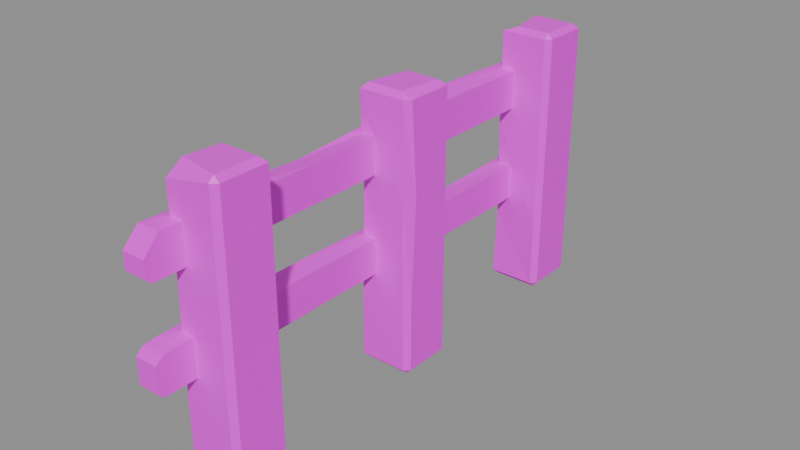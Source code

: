 # Source: Fence.blend  (saved by Blender 5.0.119; exported with 4.5.12 LTS)
import bpy
from mathutils import Matrix  # noqa: F401  (used for matrix-valued properties, if any)

bpy.ops.wm.read_factory_settings(use_empty=True)
scene = bpy.context.scene
scene.name = 'Scene'

# ---- collections
col_collection = bpy.data.collections.new('Collection'); scene.collection.children.link(col_collection)

# ---- images (referenced by path relative to the original .blend; pixels are not part of the script)
import os
ASSET_DIR = os.environ.get("B2B_ASSET_DIR", "")  # directory of the original .blend (textures are referenced by path, not embedded)
HERE = os.path.dirname(os.path.abspath(__file__))  # packed textures are extracted next to this script under _unpacked/

def load_image(name, relpath, width, height, colorspace="sRGB"):
    """Load a texture the original file referenced (path relative to the .blend, or extracted next to this script)."""
    p = next((c for c in (os.path.join(HERE, relpath), os.path.join(ASSET_DIR, relpath)) if relpath and os.path.exists(c)), "")
    if p:
        img = bpy.data.images.load(p, check_existing=True)
        img.name = name
    else:  # same state as the original file: an image datablock whose file is absent (Cycles renders it pink)
        img = bpy.data.images.new(name, width, height)
        img.source = "FILE"
        img.filepath = "//" + (relpath or name)
    img.colorspace_settings.name = colorspace
    return img
img_screenshot_2026_02_23_191417_png = load_image('Screenshot 2026-02-23 191417.png', 'Color/fence_texture.png', 1024, 1024, 'sRGB')

# ---- materials (node trees are filled in below, after node groups)
mat_material_003 = bpy.data.materials.new('Material.003')

# ---- material node trees
mat_material_003.use_nodes = True; mat_material_003.node_tree.nodes.clear()
_N = mat_material_003.node_tree.nodes; _L = mat_material_003.node_tree.links
n0 = _N.new('ShaderNodeBsdfPrincipled'); n0.name = 'Principled BSDF'; n0.location = (-200, 100)
n1 = _N.new('ShaderNodeOutputMaterial'); n1.name = 'Material Output'; n1.location = (200, 100)
n2 = _N.new('ShaderNodeTexImage'); n2.name = 'Image Texture'; n2.location = (-490, 75)
n2.image = img_screenshot_2026_02_23_191417_png
_L.new(n0.outputs[0], n1.inputs[0])
_L.new(n2.outputs[0], n0.inputs[0])
n1.is_active_output = True

# ---- meshes
me_cube_002 = bpy.data.meshes.new('Cube.002')
me_cube_002.from_pydata([(-0.1254, -0.1254, 0.0238), (-0.1165, -0.1254, 0.5386), (0.1254, 0.1254, 0.5386), (0.1254, 0.1254, 0.0238), (-0.09981, -0.09981, -0.3176), (-0.1254, -0.1254, -0.292), (-0.09618, -0.06729, 1.0), (-0.1245, -0.1254, 0.9293), (-0.09981, 0.09981, -0.3176), (-0.1254, 0.09981, -0.292), (-0.09981, 0.1254, -0.292), (-0.1254, 0.09981, 0.9744), (-0.07754, 0.09981, 1.0), (-0.09981, 0.1254, 0.9744), (0.09981, -0.09981, -0.3176), (0.1254, -0.09981, -0.292), (0.09981, -0.1254, -0.292), (0.1254, -0.09981, 0.9744), (0.09981, -0.09981, 1.0), (0.09981, -0.1254, 0.9744), (0.09981, 0.09981, -0.3176), (0.1254, 0.1254, -0.292), (0.09981, 0.09981, 1.0), (0.1254, 0.1254, 0.9744), (-0.1116, 0.1136, 0.5386), (-0.1249, 0.08694, 0.5386), (-0.1254, 0.09981, 0.0238), (-0.09981, 0.1254, 0.0238), (0.09981, -0.1254, 0.5386), (0.1254, -0.09981, 0.5386), (0.1254, -0.09981, 0.0238), (0.09981, -0.1254, 0.0238), (-0.1254, 0.8746, -0.02403), (-0.1254, 0.891, 0.5386), (0.1254, 1.125, 0.5386), (0.1254, 1.125, 0.0238), (-0.09981, 0.9002, -0.3176), (-0.1254, 0.8746, -0.292), (-0.09981, 0.9002, 1.0), (-0.1254, 0.8746, 0.9744), (-0.09981, 1.1, -0.3176), (-0.1254, 1.1, -0.292), (-0.09981, 1.125, -0.292), (-0.1254, 1.1, 0.9744), (-0.06626, 1.1, 1.0), (-0.09981, 1.125, 0.9744), (0.09981, 0.9002, -0.3176), (0.1254, 0.9002, -0.292), (0.09981, 0.8746, -0.292), (0.1254, 0.9002, 0.9744), (0.07125, 0.9002, 1.0), (0.09981, 0.8746, 0.9744), (0.09981, 1.1, -0.3176), (0.1254, 1.125, -0.292), (0.09981, 1.1, 1.0), (0.1254, 1.125, 0.9744), (-0.09981, 1.125, 0.5386), (-0.1254, 1.1, 0.5386), (-0.1254, 1.1, 0.0238), (-0.09981, 1.125, 0.0238), (0.09981, 0.8746, 0.5386), (0.1254, 0.9296, 0.5386), (0.1254, 0.9002, 0.0238), (0.09981, 0.8746, 0.0238), (-0.1254, 1.892, 0.0238), (-0.1254, 1.875, 0.5386), (0.1254, 2.125, 0.5386), (0.1254, 2.125, 0.0238), (-0.09981, 1.9, -0.3176), (-0.1254, 1.875, -0.292), (-0.05867, 1.9, 1.0), (-0.1254, 1.875, 0.9744), (-0.09981, 2.1, -0.3176), (-0.1254, 2.1, -0.292), (-0.09981, 2.125, -0.292), (-0.1254, 2.1, 0.9536), (-0.09981, 2.1, 1.0), (-0.09981, 2.125, 0.9744), (0.09981, 1.9, -0.3176), (0.1254, 1.9, -0.292), (0.09981, 1.875, -0.292), (0.1254, 1.9, 0.9744), (0.09981, 1.9, 1.0), (0.09981, 1.875, 0.9744), (0.09981, 2.1, -0.3176), (0.1254, 2.125, -0.292), (0.09981, 2.1, 1.0), (0.1254, 2.125, 0.9744), (-0.09981, 2.125, 0.5386), (-0.1254, 2.1, 0.5386), (-0.1254, 2.1, 0.0238), (-0.09981, 2.125, 0.0238), (0.09981, 1.875, 0.5386), (0.1254, 1.9, 0.5386), (0.1254, 1.9, 0.0238), (0.09981, 1.875, 0.0238), (-0.1655, 1.435, 0.6067), (-0.1655, 0.5652, 0.6067), (-0.1655, 0.5652, 0.7596), (-0.1655, 1.435, 0.8162), (-0.05589, 0.5652, 0.6067), (-0.05589, 1.435, 0.6067), (-0.05589, 1.435, 0.797), (-0.05589, 0.5652, 0.7778), (-0.1655, -0.2283, 0.7872), (-0.05589, -0.2283, 0.7872), (-0.1655, -0.3043, 0.7099), (-0.05589, -0.3043, 0.7099), (-0.1655, -0.2546, 0.6067), (-0.05589, -0.2546, 0.6067), (-0.1655, -0.2709, 0.6081), (-0.05589, -0.2709, 0.6081), (-0.1655, -0.2765, 0.6094), (-0.05589, -0.2765, 0.6094), (-0.1655, -0.2857, 0.6136), (-0.1655, -0.3043, 0.6306), (-0.05589, -0.3043, 0.6306), (-0.05589, -0.2857, 0.6136), (-0.1655, 2.221, 0.7872), (-0.05589, 2.221, 0.7872), (-0.1655, 2.285, 0.7802), (-0.05589, 2.285, 0.7802), (-0.1655, 2.304, 0.7461), (-0.05589, 2.304, 0.7461), (-0.1655, 2.268, 0.782), (-0.05589, 2.268, 0.782), (-0.1655, 2.289, 0.7738), (-0.05589, 2.289, 0.7738), (-0.1655, 2.096, 0.6067), (-0.05589, 2.096, 0.6067), (-0.1655, 2.124, 0.6092), (-0.05589, 2.124, 0.6092), (-0.1655, 2.304, 0.6616), (-0.1655, 2.249, 0.6365), (-0.05589, 2.249, 0.6365), (-0.05589, 2.304, 0.6616), (-0.1655, 1.435, 0.1336), (-0.1655, 0.5652, 0.1594), (-0.1655, 0.5652, 0.3141), (-0.1655, 1.435, 0.2895), (-0.05589, 0.5652, 0.1423), (-0.05589, 1.435, 0.1336), (-0.05589, 1.435, 0.3058), (-0.05589, 0.5652, 0.3141), (-0.1655, -0.1917, 0.3141), (-0.05589, -0.1917, 0.3141), (-0.1655, 2.271, 0.3141), (-0.05589, 2.271, 0.3141), (-0.1655, 2.304, 0.2772), (-0.05589, 2.304, 0.2772), (-0.1655, 2.187, 0.1336), (-0.05589, 2.187, 0.1336), (-0.1655, 2.304, 0.1485), (-0.1655, 2.271, 0.1411), (-0.05589, 2.271, 0.1411), (-0.05589, 2.304, 0.1485), (-0.1655, -0.2497, 0.1336), (-0.05589, -0.2497, 0.1336), (-0.1655, -0.2708, 0.1355), (-0.05589, -0.2708, 0.1355), (-0.1655, -0.285, 0.1386), (-0.05589, -0.285, 0.1386), (-0.1655, -0.2923, 0.1419), (-0.1655, -0.3043, 0.153), (-0.05589, -0.3043, 0.153), (-0.05589, -0.2923, 0.1419), (-0.1655, -0.2575, 0.3082), (-0.05589, -0.2575, 0.3082), (-0.1655, -0.2726, 0.3049), (-0.05589, -0.2726, 0.3049), (-0.1655, -0.3043, 0.2778), (-0.1655, -0.2768, 0.303), (-0.05589, -0.2768, 0.303), (-0.05589, -0.3043, 0.2778)], [], [(8, 9, 10), (11, 12, 13), (14, 15, 16), (17, 18, 19), (8, 4, 5, 9), (6, 12, 11, 7), (27, 10, 9, 26), (20, 8, 10, 21), (12, 22, 23, 13), (14, 20, 21, 15), (22, 18, 17, 23), (31, 16, 15, 30), (4, 14, 16, 5), (18, 6, 7, 19), (13, 24, 25, 11), (24, 27, 26, 25), (19, 28, 29, 17), (28, 31, 30, 29), (5, 0, 26, 9), (8, 20, 14, 4), (16, 31, 0, 5), (28, 19, 7, 1), (1, 7, 11, 25), (22, 12, 6, 18), (10, 27, 3, 21), (24, 13, 23, 2), (21, 3, 30, 15), (2, 23, 17, 29), (0, 1, 25, 26), (27, 24, 2, 3), (3, 2, 29, 30), (31, 28, 1, 0), (40, 41, 42), (43, 44, 45), (46, 47, 48), (49, 50, 51), (40, 36, 37, 41), (38, 44, 43, 39), (59, 42, 41, 58), (52, 40, 42, 53), (44, 54, 55, 45), (46, 52, 53, 47), (54, 50, 49, 55), (63, 48, 47, 62), (36, 46, 48, 37), (50, 38, 39, 51), (45, 56, 57, 43), (56, 59, 58, 57), (51, 60, 61, 49), (60, 63, 62, 61), (37, 32, 58, 41), (40, 52, 46, 36), (48, 63, 32, 37), (60, 51, 39, 33), (33, 39, 43, 57), (54, 44, 38, 50), (42, 59, 35, 53), (56, 45, 55, 34), (53, 35, 62, 47), (34, 55, 49, 61), (32, 33, 57, 58), (59, 56, 34, 35), (35, 34, 61, 62), (63, 60, 33, 32), (72, 73, 74), (75, 76, 77), (78, 79, 80), (81, 82, 83), (72, 68, 69, 73), (70, 76, 75, 71), (91, 74, 73, 90), (84, 72, 74, 85), (76, 86, 87, 77), (78, 84, 85, 79), (86, 82, 81, 87), (95, 80, 79, 94), (68, 78, 80, 69), (82, 70, 71, 83), (77, 88, 89, 75), (88, 91, 90, 89), (83, 92, 93, 81), (92, 95, 94, 93), (69, 64, 90, 73), (72, 84, 78, 68), (80, 95, 64, 69), (92, 83, 71, 65), (65, 71, 75, 89), (86, 76, 70, 82), (74, 91, 67, 85), (88, 77, 87, 66), (85, 67, 94, 79), (66, 87, 81, 93), (64, 65, 89, 90), (91, 88, 66, 67), (67, 66, 93, 94), (95, 92, 65, 64), (102, 99, 98, 103), (96, 101, 100, 97), (101, 102, 103, 100), (97, 98, 99, 96), (103, 98, 104, 105), (106, 107, 105, 104), (97, 100, 109, 108), (108, 109, 111, 110), (113, 112, 110, 111), (116, 115, 114, 117), (116, 107, 106, 115), (117, 114, 112, 113), (108, 110, 112, 114, 115, 106, 104, 98, 97), (100, 103, 105, 107, 116, 117, 113, 111, 109), (119, 118, 99, 102), (121, 120, 124, 125), (118, 119, 125, 124), (123, 122, 126, 127), (120, 121, 127, 126), (128, 129, 101, 96), (129, 128, 130, 131), (132, 135, 134, 133), (96, 99, 118, 124, 120, 126, 122, 132, 133, 130, 128), (133, 134, 131, 130), (132, 122, 123, 135), (142, 139, 138, 143), (136, 141, 140, 137), (141, 142, 143, 140), (137, 138, 139, 136), (143, 138, 144, 145), (147, 146, 139, 142), (149, 148, 146, 147), (150, 151, 141, 136), (152, 155, 154, 153), (136, 139, 146, 148, 152, 153, 150), (151, 150, 153, 154), (152, 148, 149, 155), (151, 154, 155, 149, 147, 142, 141), (137, 140, 157, 156), (156, 157, 159, 158), (161, 160, 158, 159), (164, 163, 162, 165), (165, 162, 160, 161), (145, 144, 166, 167), (168, 169, 167, 166), (170, 173, 172, 171), (156, 158, 160, 162, 163, 170, 171, 168, 166, 144, 138, 137), (171, 172, 169, 168), (164, 173, 170, 163), (140, 143, 145, 167, 169, 172, 173, 164, 165, 161, 159, 157), (129, 131, 134, 135, 123, 127, 121, 125, 119, 102, 101)])
_uv = me_cube_002.uv_layers.new(name='UVMap')
_uv.uv.foreach_set('vector', [0.6933, 0.1916, 0.6933, 0.1962, 0.6938, 0.1962, 0.6933, 0.4233, 0.6933, 0.4279, 0.6938, 0.4233, 0.6898, 0.1916, 0.6898, 0.1962, 0.6893, 0.1962, 0.6898, 0.4233, 0.6898, 0.4279, 0.6893, 0.4233, 0.6933, 0.1916, 0.6898, 0.1916, 0.6893, 0.1962, 0.6933, 0.1962, 0.6903, 0.4279, 0.6933, 0.4279, 0.6933, 0.4233, 0.6893, 0.4152, 0.6938, 0.2529, 0.6938, 0.1962, 0.6933, 0.1962, 0.6933, 0.2529, 0.6933, 0.1916, 0.6933, 0.1916, 0.6938, 0.1962, 0.6938, 0.1962, 0.6933, 0.4279, 0.6933, 0.4279, 0.6938, 0.4233, 0.6938, 0.4233, 0.6898, 0.1916, 0.6933, 0.1916, 0.6938, 0.1962, 0.6898, 0.1962, 0.6933, 0.4279, 0.6898, 0.4279, 0.6898, 0.4233, 0.6938, 0.4233, 0.6893, 0.2529, 0.6893, 0.1962, 0.6898, 0.1962, 0.6898, 0.2529, 0.6898, 0.1916, 0.6898, 0.1916, 0.6893, 0.1962, 0.6893, 0.1962, 0.6898, 0.4279, 0.6903, 0.4279, 0.6893, 0.4152, 0.6893, 0.4233, 0.6938, 0.4233, 0.6936, 0.3452, 0.6931, 0.3452, 0.6933, 0.4233, 0.6936, 0.3452, 0.6938, 0.2529, 0.6933, 0.2529, 0.6931, 0.3452, 0.6893, 0.4233, 0.6893, 0.3452, 0.6898, 0.3452, 0.6898, 0.4233, 0.6893, 0.3452, 0.6893, 0.2529, 0.6898, 0.2529, 0.6898, 0.3452, 0.6893, 0.1962, 0.6893, 0.2529, 0.6933, 0.2529, 0.6933, 0.1962, 0.6933, 0.1916, 0.6933, 0.1916, 0.6898, 0.1916, 0.6898, 0.1916, 0.6893, 0.1962, 0.6893, 0.2529, 0.6893, 0.2529, 0.6893, 0.1962, 0.6893, 0.3452, 0.6893, 0.4233, 0.6893, 0.4152, 0.6893, 0.3452, 0.6893, 0.3452, 0.6893, 0.4152, 0.6933, 0.4233, 0.6931, 0.3452, 0.6933, 0.4279, 0.6933, 0.4279, 0.6903, 0.4279, 0.6898, 0.4279, 0.6938, 0.1962, 0.6938, 0.2529, 0.6938, 0.2529, 0.6938, 0.1962, 0.6936, 0.3452, 0.6938, 0.4233, 0.6938, 0.4233, 0.6938, 0.3452, 0.6938, 0.1962, 0.6938, 0.2529, 0.6898, 0.2529, 0.6898, 0.1962, 0.6938, 0.3452, 0.6938, 0.4233, 0.6898, 0.4233, 0.6898, 0.3452, 0.6893, 0.2529, 0.6893, 0.3452, 0.6931, 0.3452, 0.6933, 0.2529, 0.6938, 0.2529, 0.6936, 0.3452, 0.6938, 0.3452, 0.6938, 0.2529, 0.6938, 0.2529, 0.6938, 0.3452, 0.6898, 0.3452, 0.6898, 0.2529, 0.6893, 0.2529, 0.6893, 0.3452, 0.6893, 0.3452, 0.6893, 0.2529, 0.7112, 0.1916, 0.7112, 0.1962, 0.7117, 0.1962, 0.7112, 0.4233, 0.7112, 0.4279, 0.7117, 0.4233, 0.7076, 0.1916, 0.7076, 0.1962, 0.7072, 0.1962, 0.7076, 0.4233, 0.7076, 0.4279, 0.7072, 0.4233, 0.7112, 0.1916, 0.7076, 0.1916, 0.7072, 0.1962, 0.7112, 0.1962, 0.7076, 0.4279, 0.7112, 0.4279, 0.7112, 0.4233, 0.7072, 0.4233, 0.7117, 0.2529, 0.7117, 0.1962, 0.7112, 0.1962, 0.7112, 0.2529, 0.7112, 0.1916, 0.7112, 0.1916, 0.7117, 0.1962, 0.7117, 0.1962, 0.7112, 0.4279, 0.7112, 0.4279, 0.7117, 0.4233, 0.7117, 0.4233, 0.7076, 0.1916, 0.7112, 0.1916, 0.7117, 0.1962, 0.7076, 0.1962, 0.7112, 0.4279, 0.7076, 0.4279, 0.7076, 0.4233, 0.7117, 0.4233, 0.7072, 0.2529, 0.7072, 0.1962, 0.7076, 0.1962, 0.7076, 0.2529, 0.7076, 0.1916, 0.7076, 0.1916, 0.7072, 0.1962, 0.7072, 0.1962, 0.7076, 0.4279, 0.7076, 0.4279, 0.7072, 0.4233, 0.7072, 0.4233, 0.7117, 0.4233, 0.7117, 0.3452, 0.7112, 0.3452, 0.7112, 0.4233, 0.7117, 0.3452, 0.7117, 0.2529, 0.7112, 0.2529, 0.7112, 0.3452, 0.7072, 0.4233, 0.7072, 0.3452, 0.7082, 0.3452, 0.7076, 0.4233, 0.7072, 0.3452, 0.7072, 0.2529, 0.7076, 0.2529, 0.7082, 0.3452, 0.7072, 0.1962, 0.7072, 0.2443, 0.7112, 0.2529, 0.7112, 0.1962, 0.7112, 0.1916, 0.7112, 0.1916, 0.7076, 0.1916, 0.7076, 0.1916, 0.7072, 0.1962, 0.7072, 0.2529, 0.7072, 0.2443, 0.7072, 0.1962, 0.7072, 0.3452, 0.7072, 0.4233, 0.7072, 0.4233, 0.7075, 0.3452, 0.7075, 0.3452, 0.7072, 0.4233, 0.7112, 0.4233, 0.7112, 0.3452, 0.7112, 0.4279, 0.7112, 0.4279, 0.7076, 0.4279, 0.7076, 0.4279, 0.7117, 0.1962, 0.7117, 0.2529, 0.7117, 0.2529, 0.7117, 0.1962, 0.7117, 0.3452, 0.7117, 0.4233, 0.7117, 0.4233, 0.7117, 0.3452, 0.7117, 0.1962, 0.7117, 0.2529, 0.7076, 0.2529, 0.7076, 0.1962, 0.7117, 0.3452, 0.7117, 0.4233, 0.7076, 0.4233, 0.7082, 0.3452, 0.7072, 0.2443, 0.7075, 0.3452, 0.7112, 0.3452, 0.7112, 0.2529, 0.7117, 0.2529, 0.7117, 0.3452, 0.7117, 0.3452, 0.7117, 0.2529, 0.7117, 0.2529, 0.7117, 0.3452, 0.7082, 0.3452, 0.7076, 0.2529, 0.7072, 0.2529, 0.7072, 0.3452, 0.7075, 0.3452, 0.7072, 0.2443, 0.7291, 0.1916, 0.7291, 0.1962, 0.7296, 0.1962, 0.7291, 0.4196, 0.7291, 0.4279, 0.7296, 0.4233, 0.7255, 0.1916, 0.7255, 0.1962, 0.7251, 0.1962, 0.7255, 0.4233, 0.7255, 0.4279, 0.7251, 0.4233, 0.7291, 0.1916, 0.7255, 0.1916, 0.7251, 0.1962, 0.7291, 0.1962, 0.7255, 0.4279, 0.7291, 0.4279, 0.7291, 0.4196, 0.7251, 0.4233, 0.7296, 0.2529, 0.7296, 0.1962, 0.7291, 0.1962, 0.7291, 0.2529, 0.7291, 0.1916, 0.7291, 0.1916, 0.7296, 0.1962, 0.7296, 0.1962, 0.7291, 0.4279, 0.7291, 0.4279, 0.7296, 0.4233, 0.7296, 0.4233, 0.7255, 0.1916, 0.7291, 0.1916, 0.7296, 0.1962, 0.7255, 0.1962, 0.7291, 0.4279, 0.7255, 0.4279, 0.7255, 0.4233, 0.7296, 0.4233, 0.7251, 0.2529, 0.7251, 0.1962, 0.7255, 0.1962, 0.7255, 0.2529, 0.7255, 0.1916, 0.7255, 0.1916, 0.7251, 0.1962, 0.7251, 0.1962, 0.7255, 0.4279, 0.7255, 0.4279, 0.7251, 0.4233, 0.7251, 0.4233, 0.7296, 0.4233, 0.7296, 0.3452, 0.7291, 0.3452, 0.7291, 0.4196, 0.7296, 0.3452, 0.7296, 0.2529, 0.7291, 0.2529, 0.7291, 0.3452, 0.7251, 0.4233, 0.7251, 0.3452, 0.7255, 0.3452, 0.7255, 0.4233, 0.7251, 0.3452, 0.7251, 0.2529, 0.7255, 0.2529, 0.7255, 0.3452, 0.7251, 0.1962, 0.7254, 0.2529, 0.7291, 0.2529, 0.7291, 0.1962, 0.7291, 0.1916, 0.7291, 0.1916, 0.7255, 0.1916, 0.7255, 0.1916, 0.7251, 0.1962, 0.7251, 0.2529, 0.7254, 0.2529, 0.7251, 0.1962, 0.7251, 0.3452, 0.7251, 0.4233, 0.7251, 0.4233, 0.7251, 0.3452, 0.7251, 0.3452, 0.7251, 0.4233, 0.7291, 0.4196, 0.7291, 0.3452, 0.7291, 0.4279, 0.7291, 0.4279, 0.7255, 0.4279, 0.7255, 0.4279, 0.7296, 0.1962, 0.7296, 0.2529, 0.7296, 0.2529, 0.7296, 0.1962, 0.7296, 0.3452, 0.7296, 0.4233, 0.7296, 0.4233, 0.7296, 0.3452, 0.7296, 0.1962, 0.7296, 0.2529, 0.7255, 0.2529, 0.7255, 0.1962, 0.7296, 0.3452, 0.7296, 0.4233, 0.7255, 0.4233, 0.7255, 0.3452, 0.7254, 0.2529, 0.7251, 0.3452, 0.7291, 0.3452, 0.7291, 0.2529, 0.7296, 0.2529, 0.7296, 0.3452, 0.7296, 0.3452, 0.7296, 0.2529, 0.7296, 0.2529, 0.7296, 0.3452, 0.7255, 0.3452, 0.7255, 0.2529, 0.7251, 0.2529, 0.7251, 0.3452, 0.7251, 0.3452, 0.7254, 0.2529, 0.7172, 0.4851, 0.7172, 0.4885, 0.7017, 0.4783, 0.7017, 0.4816, 0.7172, 0.4509, 0.7172, 0.4509, 0.7017, 0.4509, 0.7017, 0.4509, 0.7172, 0.4509, 0.7172, 0.4851, 0.7017, 0.4816, 0.7017, 0.4509, 0.7017, 0.4509, 0.7017, 0.4783, 0.7172, 0.4885, 0.7172, 0.4509, 0.7017, 0.4816, 0.7017, 0.4783, 0.6875, 0.4833, 0.6875, 0.4833, 0.6861, 0.4694, 0.6861, 0.4694, 0.6875, 0.4833, 0.6875, 0.4833, 0.7017, 0.4509, 0.7017, 0.4509, 0.687, 0.4509, 0.687, 0.4509, 0.687, 0.4509, 0.687, 0.4509, 0.6867, 0.4512, 0.6867, 0.4512, 0.6866, 0.4514, 0.6866, 0.4514, 0.6867, 0.4512, 0.6867, 0.4512, 0.6861, 0.4552, 0.6861, 0.4552, 0.6864, 0.4522, 0.6864, 0.4522, 0.6861, 0.4552, 0.6861, 0.4694, 0.6861, 0.4694, 0.6861, 0.4552, 0.6864, 0.4522, 0.6864, 0.4522, 0.6866, 0.4514, 0.6866, 0.4514, 0.687, 0.4509, 0.6867, 0.4512, 0.6866, 0.4514, 0.6864, 0.4522, 0.6861, 0.4552, 0.6861, 0.4694, 0.6875, 0.4833, 0.7017, 0.4783, 0.7017, 0.4509, 0.7017, 0.4509, 0.7017, 0.4816, 0.6875, 0.4833, 0.6861, 0.4694, 0.6861, 0.4552, 0.6864, 0.4522, 0.6866, 0.4514, 0.6867, 0.4512, 0.687, 0.4509, 0.7313, 0.4833, 0.7313, 0.4833, 0.7172, 0.4885, 0.7172, 0.4851, 0.7324, 0.482, 0.7324, 0.482, 0.7321, 0.4824, 0.7321, 0.4824, 0.7313, 0.4833, 0.7313, 0.4833, 0.7321, 0.4824, 0.7321, 0.4824, 0.7328, 0.4759, 0.7328, 0.4759, 0.7325, 0.4809, 0.7325, 0.4809, 0.7324, 0.482, 0.7324, 0.482, 0.7325, 0.4809, 0.7325, 0.4809, 0.729, 0.4509, 0.729, 0.4509, 0.7172, 0.4509, 0.7172, 0.4509, 0.729, 0.4509, 0.729, 0.4509, 0.7295, 0.4514, 0.7295, 0.4514, 0.7328, 0.4608, 0.7328, 0.4608, 0.7318, 0.4563, 0.7318, 0.4563, 0.7172, 0.4509, 0.7172, 0.4885, 0.7313, 0.4833, 0.7321, 0.4824, 0.7324, 0.482, 0.7325, 0.4809, 0.7328, 0.4759, 0.7328, 0.4608, 0.7318, 0.4563, 0.7295, 0.4514, 0.729, 0.4509, 0.7318, 0.4563, 0.7318, 0.4563, 0.7295, 0.4514, 0.7295, 0.4514, 0.7328, 0.4608, 0.7328, 0.4759, 0.7328, 0.4759, 0.7328, 0.4608, 0.7172, 0.397, 0.7172, 0.3941, 0.7017, 0.3985, 0.7017, 0.3985, 0.7172, 0.3661, 0.7172, 0.3661, 0.7017, 0.3677, 0.7017, 0.3707, 0.7172, 0.3661, 0.7172, 0.397, 0.7017, 0.3985, 0.7017, 0.3677, 0.7017, 0.3707, 0.7017, 0.3985, 0.7172, 0.3941, 0.7172, 0.3661, 0.7017, 0.3985, 0.7017, 0.3985, 0.6881, 0.3985, 0.6881, 0.3985, 0.7322, 0.3985, 0.7322, 0.3985, 0.7172, 0.3941, 0.7172, 0.397, 0.7328, 0.3919, 0.7328, 0.3919, 0.7322, 0.3985, 0.7322, 0.3985, 0.7307, 0.3661, 0.7307, 0.3661, 0.7172, 0.3661, 0.7172, 0.3661, 0.7328, 0.3688, 0.7328, 0.3688, 0.7322, 0.3674, 0.7322, 0.3674, 0.7172, 0.3661, 0.7172, 0.3941, 0.7322, 0.3985, 0.7328, 0.3919, 0.7328, 0.3688, 0.7322, 0.3674, 0.7307, 0.3661, 0.7307, 0.3661, 0.7307, 0.3661, 0.7322, 0.3674, 0.7322, 0.3674, 0.7328, 0.3688, 0.7328, 0.3919, 0.7328, 0.3919, 0.7328, 0.3688, 0.7307, 0.3661, 0.7322, 0.3674, 0.7328, 0.3688, 0.7328, 0.3919, 0.7322, 0.3985, 0.7172, 0.397, 0.7172, 0.3661, 0.7017, 0.3707, 0.7017, 0.3677, 0.6871, 0.3661, 0.6871, 0.3661, 0.6871, 0.3661, 0.6871, 0.3661, 0.6867, 0.3664, 0.6867, 0.3664, 0.6865, 0.367, 0.6865, 0.367, 0.6867, 0.3664, 0.6867, 0.3664, 0.6861, 0.3696, 0.6861, 0.3696, 0.6863, 0.3676, 0.6863, 0.3676, 0.6863, 0.3676, 0.6863, 0.3676, 0.6865, 0.367, 0.6865, 0.367, 0.6881, 0.3985, 0.6881, 0.3985, 0.6869, 0.3974, 0.6869, 0.3974, 0.6867, 0.3968, 0.6867, 0.3968, 0.6869, 0.3974, 0.6869, 0.3974, 0.6861, 0.3919, 0.6861, 0.3919, 0.6866, 0.3965, 0.6866, 0.3965, 0.6871, 0.3661, 0.6867, 0.3664, 0.6865, 0.367, 0.6863, 0.3676, 0.6861, 0.3696, 0.6861, 0.3919, 0.6866, 0.3965, 0.6867, 0.3968, 0.6869, 0.3974, 0.6881, 0.3985, 0.7017, 0.3985, 0.7017, 0.3707, 0.6866, 0.3965, 0.6866, 0.3965, 0.6867, 0.3968, 0.6867, 0.3968, 0.6861, 0.3696, 0.6861, 0.3919, 0.6861, 0.3919, 0.6861, 0.3696, 0.7017, 0.3677, 0.7017, 0.3985, 0.6881, 0.3985, 0.6869, 0.3974, 0.6867, 0.3968, 0.6866, 0.3965, 0.6861, 0.3919, 0.6861, 0.3696, 0.6863, 0.3676, 0.6865, 0.367, 0.6867, 0.3664, 0.6871, 0.3661, 0.729, 0.4509, 0.7295, 0.4514, 0.7318, 0.4563, 0.7328, 0.4608, 0.7328, 0.4759, 0.7325, 0.4809, 0.7324, 0.482, 0.7321, 0.4824, 0.7313, 0.4833, 0.7172, 0.4851, 0.7172, 0.4509])
me_cube_002.materials.append(mat_material_003)
me_cube_002.update()

# ---- objects
ob_fence = bpy.data.objects.new('Fence', me_cube_002)

# ---- transforms, parenting, visibility, modifiers, constraints
ob_fence.location = (0.0, -1.0, 0.0)

# ---- collection membership
col_collection.objects.link(ob_fence)

# ---- scene / render settings (as saved in the file)
scene.frame_start = 1; scene.frame_end = 250; scene.frame_set(1)
scene.render.engine = 'BLENDER_EEVEE_NEXT'
scene.render.bake_bias = 0.0
scene.render.bake_samples = 0
scene.cycles.sampling_pattern = 'TABULATED_SOBOL'
scene.eevee.use_volume_custom_range = False
bpy.context.view_layer.update()

# ---- added for rendering (the .blend has no active camera and no usable light): camera, sun + grey world if the file has none
cam_auto = bpy.data.cameras.new('AutoCamera')
cam_auto.lens = 50.0
cam_auto.sensor_width = 36.0
cam_auto.clip_end = 1000.0
ob_auto_camera = bpy.data.objects.new('AutoCamera', cam_auto)
scene.collection.objects.link(ob_auto_camera)
ob_auto_camera.location = (2.69731, -3.26085, 2.51511)
ob_auto_camera.rotation_euler = (1.09748, -7.21219e-08, 0.694738)
scene.camera = ob_auto_camera
light_auto_sun = bpy.data.lights.new('AutoSun', 'SUN')
light_auto_sun.energy = 3.0
light_auto_sun.angle = 0.0523599
ob_auto_sun = bpy.data.objects.new('AutoSun', light_auto_sun)
scene.collection.objects.link(ob_auto_sun)
ob_auto_sun.rotation_euler = (0.872665, 0.174533, 0.523599)
if scene.world is None:
    world_auto = bpy.data.worlds.new('AutoWorld')
    world_auto.color = (0.3, 0.3, 0.3)
    scene.world = world_auto
bpy.context.view_layer.update()
